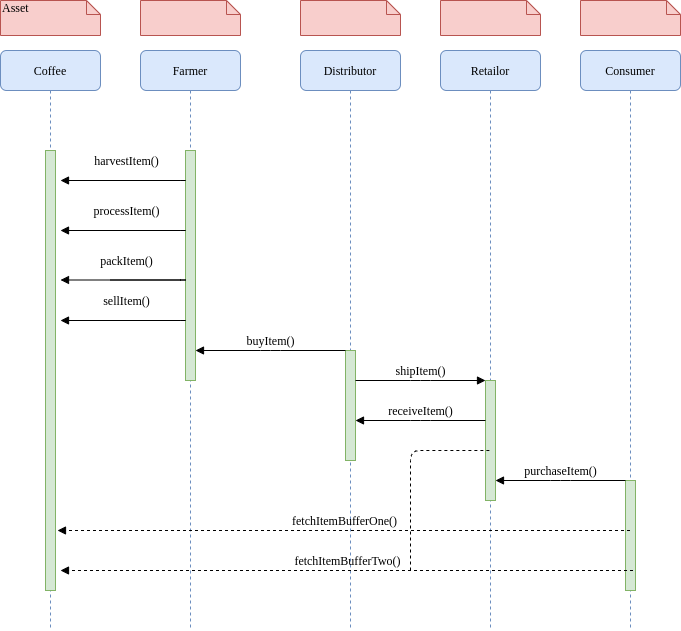

The diagram above was exported from draw.io. Its source (the exported page's mxGraphModel, read from the mxfile embedded in the PNG):
<mxGraphModel dx="1422" dy="662" grid="1" gridSize="10" guides="1" tooltips="1" connect="1" arrows="1" fold="1" page="1" pageScale="1" pageWidth="1100" pageHeight="850" background="#ffffff" math="0" shadow="0">
  <root>
    <mxCell id="0" />
    <mxCell id="1" parent="0" />
    <mxCell id="7baba1c4bc27f4b0-2" value="Farmer" style="shape=umlLifeline;perimeter=lifelinePerimeter;whiteSpace=wrap;html=1;container=1;collapsible=0;recursiveResize=0;outlineConnect=0;rounded=1;shadow=0;comic=0;labelBackgroundColor=none;strokeWidth=1;fontFamily=Verdana;fontSize=12;align=center;fillColor=#dae8fc;strokeColor=#6c8ebf;" parent="1" vertex="1">
      <mxGeometry x="240" y="80" width="100" height="580" as="geometry" />
    </mxCell>
    <mxCell id="7baba1c4bc27f4b0-10" value="" style="html=1;points=[];perimeter=orthogonalPerimeter;rounded=0;shadow=0;comic=0;labelBackgroundColor=none;strokeWidth=1;fontFamily=Verdana;fontSize=12;align=center;fillColor=#d5e8d4;strokeColor=#82b366;" parent="7baba1c4bc27f4b0-2" vertex="1">
      <mxGeometry x="45" y="100" width="10" height="230" as="geometry" />
    </mxCell>
    <mxCell id="7baba1c4bc27f4b0-3" value="Distributor" style="shape=umlLifeline;perimeter=lifelinePerimeter;whiteSpace=wrap;html=1;container=1;collapsible=0;recursiveResize=0;outlineConnect=0;rounded=1;shadow=0;comic=0;labelBackgroundColor=none;strokeWidth=1;fontFamily=Verdana;fontSize=12;align=center;fillColor=#dae8fc;strokeColor=#6c8ebf;" parent="1" vertex="1">
      <mxGeometry x="400" y="80" width="100" height="580" as="geometry" />
    </mxCell>
    <mxCell id="7baba1c4bc27f4b0-13" value="" style="html=1;points=[];perimeter=orthogonalPerimeter;rounded=0;shadow=0;comic=0;labelBackgroundColor=none;strokeWidth=1;fontFamily=Verdana;fontSize=12;align=center;fillColor=#d5e8d4;strokeColor=#82b366;" parent="7baba1c4bc27f4b0-3" vertex="1">
      <mxGeometry x="45" y="300" width="10" height="110" as="geometry" />
    </mxCell>
    <mxCell id="7baba1c4bc27f4b0-4" value="Retailor" style="shape=umlLifeline;perimeter=lifelinePerimeter;whiteSpace=wrap;html=1;container=1;collapsible=0;recursiveResize=0;outlineConnect=0;rounded=1;shadow=0;comic=0;labelBackgroundColor=none;strokeWidth=1;fontFamily=Verdana;fontSize=12;align=center;fillColor=#dae8fc;strokeColor=#6c8ebf;" parent="1" vertex="1">
      <mxGeometry x="540" y="80" width="100" height="580" as="geometry" />
    </mxCell>
    <mxCell id="7baba1c4bc27f4b0-5" value="Consumer" style="shape=umlLifeline;perimeter=lifelinePerimeter;whiteSpace=wrap;html=1;container=1;collapsible=0;recursiveResize=0;outlineConnect=0;rounded=1;shadow=0;comic=0;labelBackgroundColor=none;strokeWidth=1;fontFamily=Verdana;fontSize=12;align=center;fillColor=#dae8fc;strokeColor=#6c8ebf;" parent="1" vertex="1">
      <mxGeometry x="680" y="80" width="100" height="580" as="geometry" />
    </mxCell>
    <mxCell id="7baba1c4bc27f4b0-19" value="" style="html=1;points=[];perimeter=orthogonalPerimeter;rounded=0;shadow=0;comic=0;labelBackgroundColor=none;strokeWidth=1;fontFamily=Verdana;fontSize=12;align=center;fillColor=#d5e8d4;strokeColor=#82b366;" parent="7baba1c4bc27f4b0-5" vertex="1">
      <mxGeometry x="45" y="430" width="10" height="110" as="geometry" />
    </mxCell>
    <mxCell id="7baba1c4bc27f4b0-8" value="Coffee" style="shape=umlLifeline;perimeter=lifelinePerimeter;whiteSpace=wrap;html=1;container=1;collapsible=0;recursiveResize=0;outlineConnect=0;rounded=1;shadow=0;comic=0;labelBackgroundColor=none;strokeWidth=1;fontFamily=Verdana;fontSize=12;align=center;fillColor=#dae8fc;strokeColor=#6c8ebf;" parent="1" vertex="1">
      <mxGeometry x="100" y="80" width="100" height="580" as="geometry" />
    </mxCell>
    <mxCell id="7baba1c4bc27f4b0-9" value="" style="html=1;points=[];perimeter=orthogonalPerimeter;rounded=0;shadow=0;comic=0;labelBackgroundColor=none;strokeWidth=1;fontFamily=Verdana;fontSize=12;align=center;fillColor=#d5e8d4;strokeColor=#82b366;" parent="7baba1c4bc27f4b0-8" vertex="1">
      <mxGeometry x="45" y="100" width="10" height="440" as="geometry" />
    </mxCell>
    <mxCell id="7baba1c4bc27f4b0-16" value="" style="html=1;points=[];perimeter=orthogonalPerimeter;rounded=0;shadow=0;comic=0;labelBackgroundColor=none;strokeWidth=1;fontFamily=Verdana;fontSize=12;align=center;fillColor=#d5e8d4;strokeColor=#82b366;" parent="1" vertex="1">
      <mxGeometry x="585" y="410" width="10" height="120" as="geometry" />
    </mxCell>
    <mxCell id="7baba1c4bc27f4b0-40" value="Asset" style="shape=note;whiteSpace=wrap;html=1;size=14;verticalAlign=top;align=left;spacingTop=-6;rounded=0;shadow=0;comic=0;labelBackgroundColor=none;strokeWidth=1;fontFamily=Verdana;fontSize=12;fillColor=#f8cecc;strokeColor=#b85450;" parent="1" vertex="1">
      <mxGeometry x="100" y="30" width="100" height="35" as="geometry" />
    </mxCell>
    <mxCell id="7baba1c4bc27f4b0-41" value="" style="shape=note;whiteSpace=wrap;html=1;size=14;verticalAlign=top;align=left;spacingTop=-6;rounded=0;shadow=0;comic=0;labelBackgroundColor=none;strokeWidth=1;fontFamily=Verdana;fontSize=12;fillColor=#f8cecc;strokeColor=#b85450;" parent="1" vertex="1">
      <mxGeometry x="240" y="30" width="100" height="35" as="geometry" />
    </mxCell>
    <mxCell id="7baba1c4bc27f4b0-42" value="" style="shape=note;whiteSpace=wrap;html=1;size=14;verticalAlign=top;align=left;spacingTop=-6;rounded=0;shadow=0;comic=0;labelBackgroundColor=none;strokeWidth=1;fontFamily=Verdana;fontSize=12;fillColor=#f8cecc;strokeColor=#b85450;" parent="1" vertex="1">
      <mxGeometry x="400" y="30" width="100" height="35" as="geometry" />
    </mxCell>
    <mxCell id="7baba1c4bc27f4b0-43" value="" style="shape=note;whiteSpace=wrap;html=1;size=14;verticalAlign=top;align=left;spacingTop=-6;rounded=0;shadow=0;comic=0;labelBackgroundColor=none;strokeWidth=1;fontFamily=Verdana;fontSize=12;fillColor=#f8cecc;strokeColor=#b85450;" parent="1" vertex="1">
      <mxGeometry x="540" y="30" width="100" height="35" as="geometry" />
    </mxCell>
    <mxCell id="7baba1c4bc27f4b0-44" value="" style="shape=note;whiteSpace=wrap;html=1;size=14;verticalAlign=top;align=left;spacingTop=-6;rounded=0;shadow=0;comic=0;labelBackgroundColor=none;strokeWidth=1;fontFamily=Verdana;fontSize=12;fillColor=#f8cecc;strokeColor=#b85450;" parent="1" vertex="1">
      <mxGeometry x="680" y="30" width="100" height="35" as="geometry" />
    </mxCell>
    <mxCell id="48-7BA1mZSTCXyxK8HG1-4" value="harvestItem()" style="html=1;verticalAlign=bottom;endArrow=block;labelBackgroundColor=none;fontFamily=Verdana;fontSize=12;edgeStyle=elbowEdgeStyle;elbow=vertical;" edge="1" parent="1">
      <mxGeometry x="0.3747" y="-10" relative="1" as="geometry">
        <mxPoint x="210" y="210" as="sourcePoint" />
        <mxPoint x="160" y="210" as="targetPoint" />
        <Array as="points">
          <mxPoint x="290" y="210" />
        </Array>
        <mxPoint as="offset" />
      </mxGeometry>
    </mxCell>
    <mxCell id="48-7BA1mZSTCXyxK8HG1-5" value="processItem()" style="html=1;verticalAlign=bottom;endArrow=block;labelBackgroundColor=none;fontFamily=Verdana;fontSize=12;edgeStyle=elbowEdgeStyle;elbow=vertical;" edge="1" parent="1">
      <mxGeometry x="0.3747" y="-10" relative="1" as="geometry">
        <mxPoint x="210" y="260" as="sourcePoint" />
        <mxPoint x="160" y="260" as="targetPoint" />
        <Array as="points">
          <mxPoint x="290" y="260" />
        </Array>
        <mxPoint as="offset" />
      </mxGeometry>
    </mxCell>
    <mxCell id="48-7BA1mZSTCXyxK8HG1-6" value="packItem()" style="html=1;verticalAlign=bottom;endArrow=block;labelBackgroundColor=none;fontFamily=Verdana;fontSize=12;edgeStyle=elbowEdgeStyle;elbow=vertical;" edge="1" parent="1">
      <mxGeometry x="0.3747" y="-10" relative="1" as="geometry">
        <mxPoint x="210" y="309.5" as="sourcePoint" />
        <mxPoint x="160" y="309.5" as="targetPoint" />
        <Array as="points">
          <mxPoint x="290" y="309.5" />
        </Array>
        <mxPoint as="offset" />
      </mxGeometry>
    </mxCell>
    <mxCell id="48-7BA1mZSTCXyxK8HG1-7" value="sellItem()" style="html=1;verticalAlign=bottom;endArrow=block;labelBackgroundColor=none;fontFamily=Verdana;fontSize=12;edgeStyle=elbowEdgeStyle;elbow=vertical;" edge="1" parent="1">
      <mxGeometry x="0.3747" y="-10" relative="1" as="geometry">
        <mxPoint x="210" y="350" as="sourcePoint" />
        <mxPoint x="160" y="350" as="targetPoint" />
        <Array as="points">
          <mxPoint x="290" y="350" />
        </Array>
        <mxPoint as="offset" />
      </mxGeometry>
    </mxCell>
    <mxCell id="7baba1c4bc27f4b0-14" value="buyItem()" style="html=1;verticalAlign=bottom;endArrow=block;labelBackgroundColor=none;fontFamily=Verdana;fontSize=12;edgeStyle=elbowEdgeStyle;elbow=vertical;exitX=0;exitY=0;exitDx=0;exitDy=0;" parent="1" source="7baba1c4bc27f4b0-13" target="7baba1c4bc27f4b0-10" edge="1">
      <mxGeometry relative="1" as="geometry">
        <mxPoint x="370" y="200" as="targetPoint" />
      </mxGeometry>
    </mxCell>
    <mxCell id="7baba1c4bc27f4b0-17" value="shipItem()" style="html=1;verticalAlign=bottom;endArrow=block;labelBackgroundColor=none;fontFamily=Verdana;fontSize=12;edgeStyle=elbowEdgeStyle;elbow=vertical;" parent="1" source="7baba1c4bc27f4b0-13" target="7baba1c4bc27f4b0-16" edge="1">
      <mxGeometry relative="1" as="geometry">
        <mxPoint x="510" y="220" as="sourcePoint" />
        <Array as="points">
          <mxPoint x="520" y="410" />
          <mxPoint x="530" y="430" />
        </Array>
      </mxGeometry>
    </mxCell>
    <mxCell id="48-7BA1mZSTCXyxK8HG1-9" value="receiveItem()" style="html=1;verticalAlign=bottom;endArrow=block;labelBackgroundColor=none;fontFamily=Verdana;fontSize=12;edgeStyle=elbowEdgeStyle;elbow=vertical;" edge="1" parent="1">
      <mxGeometry relative="1" as="geometry">
        <mxPoint x="585" y="450" as="sourcePoint" />
        <Array as="points">
          <mxPoint x="520" y="450" />
        </Array>
        <mxPoint x="455" y="450" as="targetPoint" />
      </mxGeometry>
    </mxCell>
    <mxCell id="7baba1c4bc27f4b0-20" value="purchaseItem()" style="html=1;verticalAlign=bottom;endArrow=block;labelBackgroundColor=none;fontFamily=Verdana;fontSize=12;edgeStyle=elbowEdgeStyle;elbow=vertical;exitX=0;exitY=0;exitDx=0;exitDy=0;" parent="1" source="7baba1c4bc27f4b0-19" target="7baba1c4bc27f4b0-16" edge="1">
      <mxGeometry relative="1" as="geometry">
        <mxPoint x="650" y="230" as="targetPoint" />
      </mxGeometry>
    </mxCell>
    <mxCell id="48-7BA1mZSTCXyxK8HG1-11" value="fetchItemBufferOne()" style="html=1;verticalAlign=bottom;endArrow=block;labelBackgroundColor=none;fontFamily=Verdana;fontSize=12;edgeStyle=elbowEdgeStyle;elbow=vertical;dashed=1;entryX=1.2;entryY=0.864;entryDx=0;entryDy=0;entryPerimeter=0;" edge="1" parent="1" source="7baba1c4bc27f4b0-5" target="7baba1c4bc27f4b0-9">
      <mxGeometry relative="1" as="geometry">
        <mxPoint x="470" y="570" as="sourcePoint" />
        <Array as="points">
          <mxPoint x="415" y="560" />
          <mxPoint x="405" y="570" />
        </Array>
        <mxPoint x="160" y="560" as="targetPoint" />
      </mxGeometry>
    </mxCell>
    <mxCell id="48-7BA1mZSTCXyxK8HG1-12" value="fetchItemBufferTwo()" style="html=1;verticalAlign=bottom;endArrow=block;labelBackgroundColor=none;fontFamily=Verdana;fontSize=12;edgeStyle=elbowEdgeStyle;elbow=vertical;dashed=1;entryX=1.2;entryY=0.864;entryDx=0;entryDy=0;entryPerimeter=0;" edge="1" parent="1">
      <mxGeometry relative="1" as="geometry">
        <mxPoint x="732.5" y="600" as="sourcePoint" />
        <Array as="points">
          <mxPoint x="418" y="600" />
          <mxPoint x="408" y="610" />
        </Array>
        <mxPoint x="160" y="600.1599999999999" as="targetPoint" />
      </mxGeometry>
    </mxCell>
    <mxCell id="48-7BA1mZSTCXyxK8HG1-14" value="" style="endArrow=none;html=1;dashed=1;" edge="1" parent="1" target="7baba1c4bc27f4b0-4">
      <mxGeometry width="50" height="50" relative="1" as="geometry">
        <mxPoint x="510" y="600" as="sourcePoint" />
        <mxPoint x="560" y="470" as="targetPoint" />
        <Array as="points">
          <mxPoint x="510" y="480" />
        </Array>
      </mxGeometry>
    </mxCell>
  </root>
</mxGraphModel>